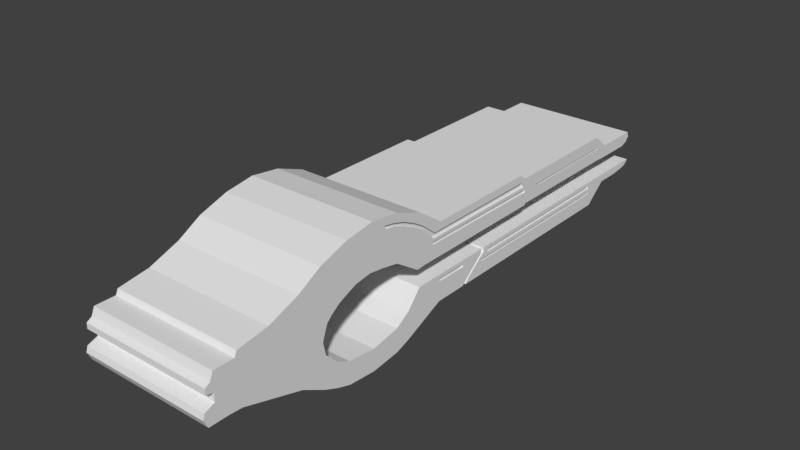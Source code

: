 # Source: relay2Simple.2FinalblendUpper.blend  (saved by Blender 2.79.0; exported with 4.5.12 LTS)
import bpy
from mathutils import Matrix  # noqa: F401  (used for matrix-valued properties, if any)

bpy.ops.wm.read_factory_settings(use_empty=True)
scene = bpy.context.scene
scene.name = 'Scene'

# ---- collections
col_collection_1 = bpy.data.collections.new('Collection 1'); scene.collection.children.link(col_collection_1)

# ---- world
world_world = bpy.data.worlds.new('World'); scene.world = world_world
world_world.color = (0.05088, 0.05088, 0.05088)
world_world.use_sun_shadow = False
world_world.sun_shadow_jitter_overblur = 0.0
world_world.cycles.sampling_method = 'MANUAL'

# ---- meshes
me_cube_003 = bpy.data.meshes.new('Cube.003')
me_cube_003.from_pydata([(0.0, -0.9802, -0.349), (0.0, -0.9523, 0.3103), (0.0, 0.9098, -0.3414), (0.0, 0.8381, 0.254), (1.0, -0.9802, -0.349), (1.0, -0.9523, 0.3103), (1.0, 0.9098, -0.3414), (1.0, 0.8381, 0.254), (0.0, -0.09038, -0.6185), (0.0, -0.09038, 0.5485), (1.0, -0.09038, -0.6185), (1.0, -0.09038, 0.5485), (0.0, -0.6642, -0.6329), (1.0, -0.6642, 0.6312), (0.0, -0.6642, 0.6312), (1.0, -0.6642, -0.6329), (0.0, 0.8277, 0.254), (1.0, 0.8266, -0.3414), (0.0, 0.8266, -0.3414), (1.0, 0.8277, 0.254), (0.0, 0.7691, -0.5473), (1.0, 0.7691, 0.4666), (0.0, 0.7691, 0.4666), (1.0, 0.7691, -0.5473), (0.0, 0.3624, -0.6185), (1.0, 0.3385, 0.4666), (0.0, 0.3385, 0.4666), (1.0, 0.3624, -0.6185), (0.0, 0.3125, -0.6185), (1.0, 0.3125, 0.5485), (0.0, 0.3125, 0.5485), (1.0, 0.3125, -0.6185), (0.0, -0.8702, -0.3618), (1.0, -0.8752, 0.3874), (0.0, -0.8752, 0.3874), (1.0, -0.8702, -0.3618), (0.0, -0.9173, -0.349), (1.0, -0.8829, 0.3103), (0.0, -0.8829, 0.3103), (1.0, -0.9173, -0.349), (0.0, -0.9506, -0.349), (1.0, -0.9227, 0.3103), (0.0, -0.9227, 0.3103), (1.0, -0.9506, -0.349), (0.0, -0.9631, 0.1927), (0.0, 0.9838, 0.254), (1.0, 0.9838, 0.254), (1.0, -0.9631, 0.1927), (0.97, -0.1161, 0.4317), (1.0, -0.7462, 0.3257), (1.0, 0.8087, 0.2359), (1.0, 0.7691, 0.3498), (1.0, 0.3443, 0.3498), (0.97, 0.3206, 0.4317), (1.0, -0.8622, 0.3164), (1.0, -0.8958, 0.1954), (1.0, -0.9251, 0.1927), (0.0, 0.9959, -0.2222), (1.0, 0.9959, -0.2222), (1.0, -0.9541, 0.03638), (1.0, -0.09038, -0.2222), (1.0, -0.6556, 0.03571), (1.0, 0.8266, -0.2222), (1.0, 0.7691, -0.2222), (1.0, 0.3624, -0.2222), (1.0, 0.3125, -0.2222), (1.0, -0.8243, 0.03638), (1.0, -0.8911, 0.03638), (1.0, -0.9244, 0.03638), (0.0, -0.9541, 0.03548), (0.0, -0.981, 0.06535), (0.0, 0.9511, 0.06703), (1.0, 0.9511, 0.06703), (1.0, -0.981, 0.06535), (1.0, -0.09038, 0.05439), (1.0, -0.6556, 0.09594), (1.0, 0.8266, 0.06703), (1.0, 0.7691, 0.07715), (1.0, 0.3488, 0.07715), (1.0, 0.3395, 0.05439), (1.0, -0.8256, 0.07783), (1.0, -0.8902, 0.0702), (1.0, -0.9259, 0.0702), (0.0, 0.9797, -0.2972), (1.0, 0.9797, -0.2972), (1.0, -0.988, -0.1437), (1.0, -0.09038, -0.4645), (1.0, -0.6642, -0.1536), (1.0, 0.8266, -0.2972), (1.0, 0.7691, -0.454), (1.0, 0.3624, -0.4645), (1.0, 0.3125, -0.4645), (1.0, -0.8702, -0.1584), (1.0, -0.9251, -0.1437), (1.0, -0.9584, -0.1437), (0.0, -0.988, -0.1437), (0.0, -0.9541, -0.08606), (0.0, 0.9896, -0.258), (1.0, 0.9896, -0.258), (1.0, -0.9541, -0.08606), (0.97, -0.09038, -0.3283), (1.0, -0.6556, -0.09135), (1.0, 0.8266, -0.258), (1.0, 0.7691, -0.3283), (1.0, 0.3624, -0.3283), (1.0, 0.3125, -0.3283), (1.0, -0.8243, -0.08606), (1.0, -0.8911, -0.08606), (1.0, -0.9244, -0.08606), (0.0, -0.9806, 0.1482), (0.0, 0.9913, 0.177), (1.0, 0.9913, 0.177), (1.0, -0.9806, 0.1482), (0.97, -0.1254, 0.2697), (1.0, -0.7457, 0.2564), (1.0, 0.8087, 0.1807), (0.97, 0.7789, 0.2612), (1.0, 0.3624, 0.2532), (0.97, 0.3395, 0.2532), (1.0, -0.8632, 0.2554), (1.0, -0.8897, 0.1311), (1.0, -0.9254, 0.1482), (0.0, -0.5833, 0.8349), (1.0, -0.5833, -0.8274), (0.0, -0.5833, -0.8274), (1.0, -0.5833, 0.8349), (1.0, -0.5833, 0.6524), (1.0, -0.5833, -0.1656), (1.0, -0.5661, 0.04474), (1.0, -0.5833, -0.6855), (1.0, -0.5742, -0.3595), (1.0, -0.5146, 0.232), (0.0, -0.1828, 0.8259), (1.0, -0.1828, -0.8008), (0.0, -0.1828, -0.8008), (1.0, -0.1828, 0.8259), (0.97, -0.1705, 0.6257), (1.0, -0.1395, -0.2222), (1.0, -0.1636, 0.05439), (1.0, -0.1828, -0.7315), (1.0, -0.1828, -0.2248), (1.0, -0.1931, 0.04575), (0.0, -0.2829, -0.9782), (0.0, -0.3831, -1.03), (0.0, -0.4832, -0.9943), (1.0, -0.2829, -0.844), (1.0, -0.3831, -0.8866), (1.0, -0.4832, -0.8637), (1.0, -0.2829, -0.621), (1.0, -0.3831, -0.7004), (1.0, -0.4832, -0.653), (1.0, -0.4832, -0.9943), (1.0, -0.3831, -1.03), (1.0, -0.2829, -0.9782), (1.0, -0.2829, 0.9917), (1.0, -0.3831, 1.049), (1.0, -0.4832, 0.982), (0.97, -0.255, 0.8242), (1.0, -0.3778, 0.952), (1.0, -0.4832, 0.7818), (1.0, -0.2829, 0.3054), (1.0, -0.3942, 0.3852), (1.0, -0.453, 0.3478), (0.0, -0.4832, 0.982), (0.0, -0.3831, 1.049), (0.0, -0.2829, 0.9917), (1.0, -0.1395, 0.1571), (1.0, -0.9541, 0.03638), (1.0, -0.8243, 0.03638), (1.0, -0.8911, 0.03638), (1.0, -0.9244, 0.03638), (0.0, -0.9541, 0.03548), (0.0, -0.9541, -0.08606), (1.0, -0.9541, -0.08606), (1.0, -0.8243, -0.08606), (1.0, -0.8911, -0.08606), (1.0, -0.9244, -0.08606), (1.0, -0.9541, 0.03638), (1.0, -0.8243, 0.03638), (1.0, -0.8911, 0.03638), (1.0, -0.9244, 0.03638), (0.0, -0.9541, 0.03548), (0.0, -0.9541, -0.08606), (1.0, -0.9541, -0.08606), (1.0, -0.8243, -0.08606), (1.0, -0.8911, -0.08606), (1.0, -0.9244, -0.08606), (1.0, -0.981, 0.06535), (1.0, -0.9541, 0.03638), (1.0, -0.6556, 0.09594), (1.0, -0.6556, 0.03571), (1.0, -0.8256, 0.07783), (1.0, -0.8243, 0.03638), (1.0, -0.8902, 0.0702), (1.0, -0.8911, 0.03638), (1.0, -0.9259, 0.0702), (1.0, -0.9244, 0.03638), (0.0, -0.9541, 0.03548), (0.0, -0.981, 0.06535), (1.0, -0.6556, -0.09135), (1.0, -0.8243, -0.08606), (0.0, -0.9541, -0.08606), (0.0, -0.9541, 0.03548), (1.0, -0.9244, 0.03638), (1.0, -0.9541, 0.03638), (1.0, -0.8243, 0.03638), (1.0, -0.8911, 0.03638), (1.0, -0.9541, -0.08606), (1.0, -0.8243, -0.08606), (1.0, -0.8911, -0.08606), (1.0, -0.9244, -0.08606), (0.0, 0.9576, -0.3193), (1.0, 0.9576, -0.3193), (1.0, -0.994, -0.2268), (1.0, -0.09038, -0.5415), (1.0, -0.6642, -0.5167), (1.0, 0.8266, -0.3193), (1.0, 0.7691, -0.5007), (1.0, 0.3624, -0.5415), (1.0, 0.3125, -0.5415), (1.0, -0.8702, -0.2641), (1.0, -0.931, -0.2268), (1.0, -0.9644, -0.2268), (0.0, -0.994, -0.2268), (1.0, -0.5833, -0.7565), (1.0, -0.1828, -0.7662), (1.0, -0.2829, -0.9111), (1.0, -0.3831, -0.9585), (1.0, -0.4832, -0.929), (1.0, -0.9259, 0.0702), (1.0, -0.9254, 0.1482), (1.0, -0.9259, 0.0702), (1.0, -0.8958, 0.1954), (1.0, -0.8632, 0.2554), (0.0, -0.6348, -0.7036), (1.0, -0.6348, 0.7053), (1.0, -0.687, 0.4134), (1.0, -0.6293, -0.03747), (1.0, -0.6293, 0.07733), (1.0, -0.6348, -0.347), (1.0, -0.6293, -0.1888), (1.0, -0.6664, 0.2176), (0.0, -0.6348, 0.7053), (1.0, -0.6348, -0.7036), (1.0, -0.6348, -0.6039), (0.0, -0.7697, 0.4579), (1.0, -0.7672, -0.4974), (0.0, -0.7672, -0.4974), (1.0, -0.7697, 0.4579), (1.0, -0.8042, 0.3211), (1.0, -0.7406, 0.08689), (1.0, -0.7672, -0.156), (1.0, -0.74, -0.0887), (1.0, -0.8044, 0.2559), (1.0, -0.74, 0.03605), (1.0, -0.7406, 0.08689), (1.0, -0.74, -0.0887), (1.0, -0.7672, -0.3904), (0.0, 0.02351, -0.6185), (1.0, 0.02351, -0.6185), (1.0, 0.02351, -0.2222), (1.0, 0.02351, -0.4645), (0.97, 0.02351, -0.3283), (1.0, 0.02351, -0.5415), (0.0, 0.9952, -0.2422), (1.0, 0.9952, -0.2422), (0.97, -0.09038, -0.2814), (1.0, 0.8266, -0.2422), (1.0, 0.7691, -0.2814), (1.0, 0.3624, -0.2814), (1.0, 0.3125, -0.2814), (1.0, -0.1636, -0.2237), (0.97, 0.02351, -0.2814), (1.0, 0.03832, -0.6185), (0.0, 0.03832, -0.6185), (0.97, 0.129, -0.2522), (0.97, 0.07604, -0.4645), (0.97, 0.1163, -0.3283), (0.97, 0.05485, -0.5415), (0.97, 0.1292, -0.2814), (1.0, 0.1675, -0.6185), (0.0, 0.1675, -0.6185), (1.0, 0.1675, -0.2222), (1.0, 0.1675, -0.4645), (0.97, 0.1675, -0.3283), (1.0, 0.1675, -0.5415), (0.97, 0.1675, -0.2814), (1.0, 0.737, -0.6185), (0.0, 0.737, -0.6185), (1.0, 0.737, -0.2222), (1.0, 0.737, -0.4645), (0.97, 0.737, -0.3283), (1.0, 0.737, -0.5415), (0.97, 0.737, -0.2814), (1.0, 0.7508, -0.6185), (0.0, 0.7508, -0.6185), (1.0, 0.7508, -0.2222), (1.0, 0.7508, -0.4645), (1.0, 0.7508, -0.3283), (1.0, 0.7508, -0.5415), (1.0, 0.7508, -0.2814), (0.0, 0.02554, -0.6185), (0.97, 0.1131, -0.2522), (0.97, 0.06161, -0.4645), (0.97, 0.1001, -0.3283), (0.97, 0.04116, -0.5415), (0.97, 0.1131, -0.2814), (1.0, 0.02554, -0.6185), (0.0, 0.1151, -0.6185), (1.0, 0.1485, -0.2222), (1.0, 0.1151, -0.4645), (0.97, 0.1485, -0.3283), (1.0, 0.1151, -0.5415), (0.97, 0.1485, -0.2814), (1.0, 0.1151, -0.6185), (0.0, 0.9868, -0.2743), (1.0, 0.06161, -0.4645), (1.0, 0.04116, -0.5415), (1.0, 0.04116, -0.5415), (1.0, 0.9868, -0.2743), (1.0, -0.9682, -0.11), (1.0, -0.09038, -0.3849), (1.0, -0.6592, -0.1172), (1.0, 0.8266, -0.2743), (1.0, 0.7691, -0.4058), (0.97, 0.3624, -0.3849), (0.97, 0.3125, -0.3849), (1.0, -0.8434, -0.1161), (1.0, -0.9052, -0.11), (1.0, -0.9385, -0.11), (0.0, -0.9682, -0.11), (1.0, -0.5833, -0.4949), (1.0, -0.1828, -0.4353), (1.0, -0.2829, -0.7136), (1.0, -0.3831, -0.7778), (1.0, -0.4832, -0.7406), (1.0, -0.6316, -0.2546), (1.0, -0.7513, -0.1167), (1.0, 0.02351, -0.3849), (0.97, 0.09955, -0.3849), (0.97, 0.1675, -0.3849), (0.97, 0.737, -0.3849), (1.0, 0.7508, -0.3849), (0.97, 0.08409, -0.3849), (0.97, 0.1153, -0.3849), (0.0, 0.9829, -0.2838), (1.0, 0.9829, -0.2838), (1.0, -0.9764, -0.124), (1.0, -0.09038, -0.4179), (1.0, -0.6612, -0.1323), (1.0, 0.8266, -0.2838), (1.0, 0.7691, -0.4258), (0.97, 0.3624, -0.4179), (0.97, 0.3125, -0.4179), (1.0, -0.8545, -0.1337), (1.0, -0.9134, -0.124), (1.0, -0.9468, -0.124), (1.0, -0.5833, -0.574), (1.0, -0.1828, -0.5581), (1.0, -0.2829, -0.7677), (1.0, -0.3831, -0.8229), (1.0, -0.4832, -0.7916), (1.0, -0.6329, -0.2929), (1.0, -0.7579, -0.133), (1.0, 0.02351, -0.4179), (0.97, 0.0898, -0.4179), (0.97, 0.1675, -0.4179), (0.97, 0.737, -0.4179), (1.0, 0.7508, -0.4179), (0.97, 0.07477, -0.4179), (0.97, 0.1153, -0.4179), (0.0, -0.9764, -0.124), (0.0, -0.9759, 0.1602), (0.0, 0.9854, 0.2093), (1.0, 0.9854, 0.2093), (1.0, -0.9759, 0.1602), (0.97, -0.1244, 0.3133), (1.0, -0.7458, 0.2751), (1.0, 0.8087, 0.1955), (0.97, 0.7789, 0.2872), (1.0, 0.3624, 0.2792), (0.97, 0.3395, 0.3013), (1.0, -0.8629, 0.2718), (1.0, -0.8913, 0.1484), (1.0, -0.9253, 0.1602), (1.0, -0.5546, 0.4328), (1.0, -0.1903, 0.3491), (1.0, -0.2829, 0.5408), (1.0, -0.3831, 0.6025), (1.0, -0.4832, 0.5299), (1.0, -0.6763, 0.2703), (1.0, -0.8044, 0.2734), (0.0, 0.364, 0.4666), (1.0, 0.364, 0.4666), (1.0, 0.3695, 0.3498), (1.0, 0.434, 0.07715), (0.97, 0.4119, 0.2547), (0.97, 0.401, 0.2807), (1.0, 0.3551, 0.4666), (1.0, 0.3606, 0.3498), (1.0, 0.4211, 0.07715), (1.0, 0.4009, 0.2535), (1.0, 0.3905, 0.2795), (0.0, 0.3551, 0.4666), (0.0, 0.976, 0.1071), (1.0, 0.976, 0.1071), (1.0, -0.1031, 0.1328), (1.0, 0.8201, 0.1084), (1.0, 0.7726, 0.1297), (1.0, 0.3624, 0.1268), (1.0, 0.3395, 0.1268), (1.0, -0.1743, 0.05124), (1.0, 0.4249, 0.1273), (1.0, 0.4138, 0.1269), (0.0, 0.9846, 0.1563), (1.0, 0.9846, 0.1563), (1.0, -0.1187, 0.229), (1.0, 0.8121, 0.1592), (1.0, 0.777, 0.2221), (1.0, 0.3624, 0.2157), (1.0, 0.3395, 0.2157), (1.0, -0.1875, 0.04738), (1.0, 0.4254, 0.2168), (1.0, 0.414, 0.2159), (1.0, 0.4047, 0.2159), (0.0, -0.2329, -0.8988), (1.0, -0.2329, -0.8988), (1.0, -0.2329, -0.8071), (1.0, -0.2329, -0.478), (1.0, -0.2329, -0.853), (1.0, -0.2329, -0.6147), (1.0, -0.2329, -0.6945), (0.0, -0.5332, -0.9232), (1.0, -0.5332, -0.8006), (1.0, -0.5287, -0.5589), (1.0, -0.5332, -0.9232), (1.0, -0.5332, -0.8619), (1.0, -0.5332, -0.6593), (1.0, -0.5332, -0.7179), (0.0, 0.9307, 0.06703), (1.0, 0.9307, 0.06703), (0.0, 0.9868, -0.2743), (1.0, 0.9868, -0.2743), (0.0, 0.9829, -0.2838), (1.0, 0.9829, -0.2838), (0.0, 0.9959, -0.2222), (0.0, 0.9959, -0.2222), (0.0, -0.09038, -0.2222), (0.0, 0.8266, -0.2222), (0.0, 0.7691, -0.2222), (0.0, 0.3624, -0.2222), (0.0, 0.3125, -0.2222), (0.0, 0.9511, 0.06703), (0.0, 0.9511, 0.06703), (0.0, -0.09038, 0.05439), (0.0, 0.8266, 0.06703), (0.0, 0.7691, 0.07715), (0.0, 0.3488, 0.07715), (0.0, 0.3395, 0.05439), (0.0, -0.5833, -0.1656), (0.0, -0.5661, 0.04474), (0.0, -0.5742, -0.3595), (0.0, -0.5146, 0.232), (0.0, -0.1395, -0.2222), (0.0, -0.1636, 0.05439), (0.0, -0.1828, -0.2248), (0.0, -0.1931, 0.04575), (0.0, -0.2829, -0.621), (0.0, -0.3831, -0.7004), (0.0, -0.4832, -0.653), (0.0, -0.2829, 0.3054), (0.0, -0.3942, 0.3852), (0.0, -0.453, 0.3478), (0.0, 0.02351, -0.2222), (0.0, -0.1636, -0.2237), (0.0, 0.129, -0.2222), (0.0, 0.1675, -0.2222), (0.0, 0.737, -0.2222), (0.0, 0.7508, -0.2222), (0.0, 0.1131, -0.2222), (0.0, 0.1485, -0.2222), (0.0, 0.434, 0.07715), (0.0, 0.4211, 0.07715), (0.0, -0.1743, 0.05124), (0.0, -0.1875, 0.04738), (0.0, -0.2329, -0.478), (0.0, -0.5287, -0.5589), (1.0, 0.1292, -0.2814), (1.0, 0.1163, -0.3283), (0.97, 0.03832, -0.5885), (1.0, 0.129, -0.2222), (0.0, 0.03832, -0.5885), (1.0, 0.07604, -0.4645), (1.0, 0.05485, -0.5415), (1.0, 0.0898, -0.4179), (1.0, 0.1131, -0.2814), (0.0, 0.02554, -0.5885), (1.0, 0.1001, -0.3283), (0.97, 0.02554, -0.5885), (1.0, 0.1131, -0.2222), (1.0, 0.06161, -0.4645), (1.0, 0.04116, -0.5415), (1.0, 0.07477, -0.4179), (1.0, 0.09955, -0.3849), (1.0, 0.08409, -0.3849), (0.0, 0.129, -0.2522), (0.0, 0.1131, -0.2522), (1.0, -0.09038, -0.2814), (1.0, -0.09038, -0.3283), (0.97, 0.3624, -0.3283), (0.97, 0.3125, -0.3283), (1.0, 0.737, -0.3283), (1.0, 0.02351, -0.3283), (1.0, -0.1244, 0.3133), (1.0, -0.1254, 0.2697), (1.0, 0.7789, 0.2872), (1.0, 0.7789, 0.2612), (1.0, 0.3395, 0.3013), (1.0, 0.3395, 0.2532), (1.0, 0.02351, -0.2814), (0.97, 0.3624, -0.2814), (0.97, 0.3125, -0.2814), (1.0, 0.737, -0.2814), (1.0, 0.1675, -0.3283), (1.0, 0.1675, -0.2814), (1.0, 0.1485, -0.3283), (1.0, 0.1485, -0.2814), (1.0, 0.1675, -0.3849), (1.0, 0.1153, -0.3849), (1.0, 0.3125, -0.3849), (1.0, 0.737, -0.3849), (1.0, 0.3624, -0.3849), (1.0, 0.737, -0.4179), (1.0, 0.1153, -0.4179), (1.0, 0.3624, -0.4179), (1.0, 0.3125, -0.4179), (1.0, 0.1675, -0.4179), (1.0, 0.4119, 0.2547), (1.0, 0.401, 0.2807), (0.0, -0.9712, 0.1723), (0.0, 0.9848, 0.226), (1.0, 0.9848, 0.226), (1.0, -0.9712, 0.1723), (0.97, -0.1212, 0.3588), (1.0, -0.746, 0.2939), (1.0, 0.8087, 0.2106), (1.0, 0.7752, 0.3105), (1.0, 0.3556, 0.3055), (0.97, 0.3294, 0.3498), (1.0, -0.8626, 0.2884), (1.0, -0.893, 0.1659), (1.0, -0.9252, 0.1723), (1.0, -0.5653, 0.5145), (0.97, -0.1662, 0.5486), (0.97, -0.2563, 0.7608), (1.0, -0.3762, 0.9016), (1.0, -0.4832, 0.6237), (1.0, -0.6803, 0.3236), (1.0, -0.8043, 0.2912), (1.0, 0.3893, 0.3064), (1.0, 0.3794, 0.3057), (0.0, -0.9577, 0.2515), (0.0, 0.9109, 0.254), (1.0, 0.9109, 0.254), (1.0, -0.9577, 0.2515), (1.0, -0.09038, 0.4901), (1.0, -0.7052, 0.4785), (1.0, 0.8182, 0.2449), (1.0, 0.7691, 0.4082), (1.0, 0.3414, 0.4082), (1.0, 0.3165, 0.4901), (1.0, -0.8687, 0.3519), (1.0, -0.8894, 0.2528), (1.0, -0.9239, 0.2515), (1.0, -0.5833, 0.7436), (1.0, -0.18, 0.7631), (1.0, -0.282, 0.9386), (1.0, -0.3821, 1.002), (1.0, -0.4832, 0.8819), (1.0, -0.6609, 0.5594), (1.0, -0.7869, 0.3895), (1.0, 0.3668, 0.4082), (1.0, 0.3579, 0.4082), (1.0, -0.3477, 1.028), (0.97, -0.3338, 0.9086), (1.0, -0.3477, 0.3583), (0.0, -0.3477, 1.028), (1.0, -0.3477, 0.5807), (0.0, -0.3477, 0.3583), (0.97, -0.3339, 0.8519), (1.0, -0.3468, 0.9794), (0.0, -0.2309, 0.9055), (1.0, -0.2309, 0.9055), (0.97, -0.2107, 0.7309), (1.0, -0.2362, 0.1704), (1.0, -0.2348, 0.4412), (0.0, -0.2362, 0.1704), (0.97, -0.2087, 0.6637), (1.0, -0.229, 0.8474), (0.0, -0.316, 1.01), (1.0, -0.316, 1.01), (0.97, -0.2952, 0.8772), (1.0, -0.316, 0.3324), (1.0, -0.316, 0.5611), (0.0, -0.316, 0.3324), (0.97, -0.2963, 0.8271), (1.0, -0.3151, 0.9594), (0.0, -0.129, 0.6643), (1.0, -0.129, 0.6643), (0.97, -0.1388, 0.5127), (1.0, -0.1209, 0.05439), (1.0, -0.1536, 0.1762), (1.0, -0.1519, 0.3283), (1.0, -0.1328, 0.09875), (1.0, -0.1474, 0.1532), (0.0, -0.1209, 0.05439), (0.97, -0.1398, 0.4331), (1.0, -0.1278, 0.6041), (1.0, 0.3206, 0.4317), (1.0, -0.1161, 0.4317), (1.0, -0.1388, 0.5127), (1.0, -0.1705, 0.6257), (1.0, -0.2107, 0.7309), (1.0, -0.255, 0.8242), (1.0, 0.3294, 0.3498), (1.0, -0.2087, 0.6637), (1.0, -0.2563, 0.7608), (1.0, -0.1398, 0.4331), (1.0, -0.1662, 0.5486), (1.0, -0.1212, 0.3588), (1.0, -0.2952, 0.8772), (1.0, -0.3338, 0.9086), (1.0, -0.2963, 0.8271), (1.0, -0.3339, 0.8519), (1.0, -0.9808, 0.1068), (1.0, -0.7006, 0.1762), (1.0, -0.8444, 0.1666), (1.0, -0.8899, 0.1006), (1.0, -0.9256, 0.1092), (0.0, -0.9808, 0.1068), (1.0, -0.5469, 0.1318), (1.0, -0.6508, 0.1475), (1.0, -0.7725, 0.1714), (0.0, -0.5469, 0.1318)], [(230, 229), (231, 229), (439, 440)], [(562, 3, 7, 563), (573, 41, 5, 564), (564, 5, 1, 561), (40, 43, 4, 0), (41, 42, 1, 5), (29, 30, 9, 11), (258, 259, 10, 8), (570, 29, 11, 565), (235, 242, 14, 13), (234, 243, 15, 12), (579, 235, 13, 566), (563, 7, 19, 567), (2, 6, 17, 18), (7, 3, 16, 19), (567, 19, 21, 568), (18, 17, 23, 20), (19, 16, 22, 21), (582, 398, 25, 569), (288, 287, 27, 24), (398, 403, 26, 25), (569, 25, 29, 570), (24, 27, 31, 28), (25, 26, 30, 29), (248, 245, 34, 33), (247, 246, 35, 32), (580, 248, 33, 571), (33, 34, 38, 37), (32, 35, 39, 36), (571, 33, 37, 572), (37, 38, 42, 41), (36, 39, 43, 40), (572, 37, 41, 573), (550, 55, 56, 551), (549, 54, 55, 550), (558, 249, 54, 549), (547, 52, 618, 624), (560, 399, 52, 547), (545, 50, 51, 546), (541, 46, 50, 545), (557, 236, 49, 544), (548, 53, 48, 543), (542, 47, 44, 539), (551, 56, 47, 542), (540, 45, 46, 541), (264, 57, 58, 265), (107, 106, 174, 175), (68, 59, 167, 170), (519, 260, 60, 507), (240, 237, 61, 101), (265, 58, 62, 267), (267, 62, 63, 268), (522, 289, 64, 269), (269, 64, 65, 270), (252, 101, 199, 256), (67, 68, 170, 169), (106, 66, 168, 174), (177, 181, 202, 204), (67, 66, 192, 194), (237, 238, 75, 61), (61, 75, 189, 190), (186, 185, 209, 210), (69, 59, 188, 197), (221, 93, 94, 222), (220, 92, 93, 221), (257, 251, 92, 220), (218, 90, 91, 219), (292, 290, 90, 218), (216, 88, 89, 217), (212, 84, 88, 216), (244, 239, 87, 215), (263, 261, 86, 214), (213, 85, 95, 223), (222, 94, 85, 213), (211, 83, 84, 212), (328, 107, 108, 329), (327, 106, 107, 328), (337, 252, 106, 327), (531, 104, 105, 529), (530, 511, 104, 531), (323, 102, 103, 324), (319, 98, 102, 323), (336, 240, 101, 322), (338, 512, 508, 321), (320, 99, 96, 330), (329, 108, 99, 320), (315, 97, 98, 319), (414, 110, 111, 415), (638, 121, 112, 634), (634, 112, 109, 639), (420, 518, 514, 416), (641, 241, 114, 635), (415, 111, 115, 417), (417, 115, 516, 418), (423, 401, 117, 419), (419, 117, 518, 420), (642, 253, 119, 636), (636, 119, 120, 637), (637, 120, 121, 638), (142, 153, 152, 143), (437, 434, 130, 331), (436, 433, 129, 224), (425, 426, 153, 142), (556, 159, 126, 552), (578, 156, 125, 574), (432, 435, 123, 124), (156, 163, 122, 125), (608, 607, 132, 135), (8, 10, 133, 134), (617, 608, 135, 575), (616, 609, 136, 553), (507, 60, 137, 271), (214, 86, 139, 225), (321, 508, 140, 332), (614, 611, 141, 421), (143, 152, 151, 144), (429, 427, 145, 226), (226, 145, 146, 227), (227, 146, 147, 228), (430, 428, 148, 333), (333, 148, 149, 334), (334, 149, 150, 335), (592, 591, 165, 154), (583, 586, 164, 155), (155, 164, 163, 156), (598, 592, 154, 576), (590, 583, 155, 577), (577, 155, 156, 578), (597, 593, 157, 554), (633, 631, 158, 555), (555, 158, 159, 556), (168, 169, 179, 178), (174, 168, 178, 184), (176, 175, 185, 186), (167, 171, 181, 177), (59, 69, 171, 167), (96, 99, 173, 172), (66, 67, 169, 168), (99, 108, 176, 173), (108, 107, 175, 176), (180, 177, 204, 203), (59, 68, 196, 188), (101, 61, 190, 199), (184, 178, 205, 208), (175, 174, 184, 185), (169, 170, 180, 179), (172, 173, 183, 182), (170, 167, 177, 180), (173, 176, 186, 183), (256, 254, 192, 200), (196, 195, 187, 188), (188, 187, 198, 197), (254, 255, 191, 192), (192, 191, 193, 194), (194, 193, 195, 196), (210, 203, 204, 207), (207, 204, 202, 201), (208, 205, 206, 209), (209, 206, 203, 210), (185, 184, 208, 209), (68, 67, 194, 196), (178, 179, 206, 205), (82, 73, 187, 195), (182, 183, 207, 201), (250, 80, 191, 255), (179, 180, 203, 206), (73, 70, 198, 187), (183, 186, 210, 207), (80, 81, 193, 191), (66, 106, 200, 192), (81, 82, 195, 193), (152, 227, 228, 151), (153, 226, 227, 152), (426, 429, 226, 153), (10, 214, 225, 133), (435, 436, 224, 123), (2, 211, 212, 6), (43, 222, 213, 4), (4, 213, 223, 0), (259, 263, 214, 10), (243, 244, 215, 15), (6, 212, 216, 17), (17, 216, 217, 23), (287, 292, 218, 27), (27, 218, 219, 31), (246, 257, 220, 35), (35, 220, 221, 39), (39, 221, 222, 43), (123, 224, 244, 243), (640, 131, 241, 641), (331, 130, 240, 336), (224, 129, 239, 244), (127, 128, 238, 237), (130, 127, 237, 240), (552, 126, 236, 557), (574, 125, 235, 579), (124, 123, 243, 234), (125, 122, 242, 235), (15, 215, 257, 246), (75, 250, 255, 189), (190, 189, 255, 254), (199, 190, 254, 256), (635, 114, 253, 642), (322, 101, 252, 337), (215, 87, 251, 257), (106, 252, 256, 200), (544, 49, 249, 558), (566, 13, 248, 580), (12, 15, 246, 247), (13, 14, 245, 248), (307, 501, 263, 259), (504, 497, 512, 338), (501, 500, 261, 263), (495, 499, 260, 519), (301, 307, 259, 258), (497, 495, 519, 512), (508, 507, 271, 140), (509, 520, 521, 510), (291, 293, 520, 509), (102, 267, 268, 103), (98, 265, 267, 102), (262, 272, 266, 100), (97, 264, 265, 98), (525, 526, 487, 488), (308, 314, 273, 274), (526, 309, 490, 487), (312, 310, 492, 493), (528, 525, 488, 503), (314, 312, 493, 273), (31, 219, 285, 280), (529, 105, 523, 527), (219, 91, 283, 285), (270, 65, 282, 524), (28, 31, 280, 281), (510, 521, 286, 284), (298, 300, 522, 511), (294, 299, 292, 287), (342, 298, 511, 530), (299, 297, 290, 292), (300, 296, 289, 522), (295, 294, 287, 288), (20, 23, 294, 295), (268, 63, 296, 300), (217, 89, 297, 299), (324, 103, 298, 342), (23, 217, 299, 294), (103, 268, 300, 298), (277, 279, 306, 304), (491, 489, 498, 496), (279, 275, 302, 306), (278, 276, 303, 305), (339, 277, 304, 343), (489, 278, 305, 498), (280, 285, 312, 314), (527, 523, 525, 528), (285, 283, 310, 312), (524, 282, 309, 526), (281, 280, 314, 308), (284, 286, 313, 311), (366, 340, 344, 370), (365, 339, 343, 369), (351, 324, 342, 368), (368, 342, 530, 532), (353, 326, 340, 366), (533, 528, 503, 494), (502, 504, 338, 364), (349, 322, 337, 363), (357, 331, 336, 362), (360, 334, 335, 361), (359, 333, 334, 360), (431, 430, 333, 359), (348, 321, 332, 358), (438, 437, 331, 357), (150, 149, 468, 469), (356, 329, 320, 347), (347, 320, 330, 371), (364, 338, 321, 348), (362, 336, 322, 349), (346, 319, 323, 350), (350, 323, 324, 351), (367, 341, 325, 352), (352, 325, 326, 353), (363, 337, 327, 354), (354, 327, 328, 355), (355, 328, 329, 356), (93, 355, 356, 94), (92, 354, 355, 93), (251, 363, 354, 92), (90, 534, 535, 91), (290, 532, 534, 90), (88, 350, 351, 89), (84, 346, 350, 88), (239, 362, 349, 87), (261, 364, 348, 86), (85, 347, 371, 95), (94, 356, 347, 85), (83, 345, 346, 84), (433, 438, 357, 129), (86, 348, 358, 139), (427, 431, 359, 145), (145, 359, 360, 146), (146, 360, 361, 147), (129, 357, 362, 239), (87, 349, 363, 251), (500, 502, 364, 261), (310, 533, 494, 492), (91, 535, 536, 283), (297, 368, 532, 290), (89, 351, 368, 297), (276, 365, 369, 303), (283, 536, 533, 310), (114, 377, 391, 253), (131, 385, 390, 241), (161, 388, 389, 162), (585, 587, 388, 161), (594, 595, 387, 160), (611, 612, 386, 141), (162, 389, 385, 131), (110, 373, 374, 111), (121, 384, 375, 112), (112, 375, 372, 109), (118, 381, 376, 113), (241, 390, 377, 114), (111, 374, 378, 115), (115, 378, 515, 516), (401, 402, 380, 117), (117, 380, 517, 518), (253, 391, 382, 119), (119, 382, 383, 120), (120, 383, 384, 121), (116, 379, 397, 396), (418, 516, 537, 422), (546, 51, 394, 559), (21, 22, 392, 393), (568, 21, 393, 581), (537, 538, 402, 401), (422, 537, 401, 423), (559, 394, 399, 560), (393, 392, 403, 398), (581, 393, 398, 582), (395, 412, 413, 400), (77, 408, 412, 395), (610, 613, 411, 138), (78, 409, 410, 79), (400, 413, 409, 78), (76, 407, 408, 77), (72, 405, 407, 76), (79, 410, 406, 74), (71, 404, 405, 72), (412, 422, 423, 413), (408, 418, 422, 412), (613, 614, 421, 411), (409, 419, 420, 410), (413, 423, 419, 409), (407, 417, 418, 408), (405, 415, 417, 407), (410, 420, 416, 406), (404, 414, 415, 405), (139, 358, 431, 427), (358, 332, 430, 431), (133, 225, 429, 426), (332, 140, 428, 430), (225, 139, 427, 429), (134, 133, 426, 425), (147, 361, 438, 433), (361, 335, 437, 438), (151, 228, 436, 435), (144, 151, 435, 432), (228, 147, 433, 436), (335, 150, 434, 437), (443, 441, 442, 444), (309, 282, 476, 480), (65, 64, 450, 451), (302, 275, 505, 506), (296, 63, 449, 478), (260, 499, 479, 473), (289, 296, 478, 477), (282, 65, 451, 476), (490, 309, 480, 475), (140, 271, 474, 465), (71, 72, 453, 452), (421, 141, 466, 484), (434, 150, 469, 486), (271, 137, 463, 474), (130, 434, 486, 461), (594, 160, 470, 596), (428, 140, 465, 485), (58, 57, 445, 446), (162, 131, 462, 472), (138, 411, 483, 464), (585, 161, 471, 588), (79, 74, 454, 458), (640, 128, 460, 643), (161, 162, 472, 471), (137, 60, 447, 463), (610, 138, 464, 615), (60, 260, 473, 447), (72, 76, 455, 453), (395, 400, 482, 481), (76, 77, 456, 455), (128, 127, 459, 460), (62, 58, 446, 448), (400, 78, 457, 482), (127, 130, 461, 459), (148, 428, 485, 467), (63, 62, 448, 449), (411, 421, 484, 483), (78, 79, 458, 457), (149, 148, 467, 468), (77, 395, 481, 456), (64, 289, 477, 450), (279, 277, 488, 487), (489, 491, 274, 273), (275, 279, 487, 490), (276, 278, 493, 492), (365, 276, 492, 494), (278, 489, 273, 493), (491, 496, 301, 274), (304, 306, 495, 497), (496, 498, 307, 301), (306, 302, 499, 495), (305, 303, 500, 501), (303, 369, 502, 500), (498, 305, 501, 307), (277, 339, 503, 488), (343, 304, 497, 504), (339, 365, 494, 503), (369, 343, 504, 502), (506, 505, 475, 479), (505, 275, 490, 475), (302, 506, 479, 499), (100, 266, 507, 508), (509, 510, 105, 104), (291, 509, 104, 511), (262, 100, 508, 512), (113, 376, 513, 514), (379, 116, 516, 515), (381, 118, 518, 517), (118, 113, 514, 518), (272, 262, 512, 519), (521, 520, 269, 270), (520, 293, 522, 269), (266, 272, 519, 507), (510, 284, 523, 105), (286, 521, 270, 524), (293, 291, 511, 522), (284, 311, 525, 523), (313, 286, 524, 526), (311, 313, 526, 525), (344, 340, 527, 528), (340, 326, 529, 527), (325, 341, 530, 531), (326, 325, 531, 529), (341, 367, 532, 530), (370, 344, 528, 533), (352, 353, 535, 534), (367, 352, 534, 532), (353, 366, 536, 535), (366, 370, 533, 536), (376, 381, 517, 513), (116, 396, 537, 516), (397, 379, 515, 538), (396, 397, 538, 537), (538, 559, 560, 402), (515, 546, 559, 538), (377, 544, 558, 391), (385, 552, 557, 390), (388, 555, 556, 389), (587, 633, 555, 388), (595, 625, 626, 387), (612, 627, 628, 386), (389, 556, 552, 385), (373, 540, 541, 374), (384, 551, 542, 375), (375, 542, 539, 372), (517, 624, 629, 513), (390, 557, 544, 377), (374, 541, 545, 378), (378, 545, 546, 515), (402, 560, 547, 380), (380, 547, 624, 517), (391, 558, 549, 382), (382, 549, 550, 383), (383, 550, 551, 384), (394, 581, 582, 399), (51, 568, 581, 394), (49, 566, 580, 249), (126, 574, 579, 236), (158, 577, 578, 159), (631, 590, 577, 158), (622, 598, 576, 623), (620, 617, 575, 621), (159, 578, 574, 126), (55, 572, 573, 56), (54, 571, 572, 55), (249, 580, 571, 54), (52, 569, 570, 618), (399, 582, 569, 52), (50, 567, 568, 51), (46, 563, 567, 50), (236, 579, 566, 49), (618, 570, 565, 619), (47, 564, 561, 44), (56, 573, 564, 47), (45, 562, 563, 46), (630, 606, 590, 631), (603, 632, 633, 587), (602, 585, 588, 604), (602, 603, 587, 585), (605, 601, 584, 589), (606, 600, 583, 590), (600, 599, 586, 583), (621, 575, 598, 622), (386, 628, 625, 595), (141, 594, 596, 466), (141, 386, 595, 594), (553, 136, 593, 597), (575, 135, 592, 598), (135, 132, 591, 592), (154, 165, 599, 600), (576, 154, 600, 606), (554, 157, 601, 605), (160, 387, 603, 602), (160, 602, 604, 470), (387, 626, 632, 603), (623, 576, 606, 630), (619, 565, 617, 620), (513, 629, 627, 612), (74, 610, 615, 454), (406, 416, 614, 613), (74, 406, 613, 610), (514, 513, 612, 611), (416, 514, 611, 614), (543, 48, 609, 616), (565, 11, 608, 617), (11, 9, 607, 608), (48, 53, 618, 619), (136, 609, 620, 621), (157, 593, 622, 623), (53, 548, 624, 618), (597, 554, 626, 625), (616, 553, 628, 627), (548, 543, 629, 624), (584, 601, 630, 631), (605, 589, 633, 632), (589, 584, 631, 633), (593, 136, 621, 622), (553, 597, 625, 628), (601, 157, 623, 630), (554, 605, 632, 626), (609, 48, 619, 620), (543, 616, 627, 629), (131, 640, 643, 462), (75, 635, 642, 250), (128, 640, 641, 238), (81, 637, 638, 82), (80, 636, 637, 81), (250, 642, 636, 80), (238, 641, 635, 75), (73, 634, 639, 70), (82, 638, 634, 73)])
me_cube_003.use_remesh_preserve_volume = False
me_cube_003.use_remesh_preserve_attributes = False
me_cube_003.use_mirror_vertex_groups = False
me_cube_003.update()

# ---- objects
ob_cube = bpy.data.objects.new('Cube', me_cube_003)

# ---- transforms, parenting, visibility, modifiers, constraints
ob_cube.location = (0.5305, -0.3945, -0.3247)
ob_cube.scale = (0.4715, 2.085, 0.4715)
ob_cube.lineart.crease_threshold = 0.0
_m = ob_cube.modifiers.new('Mirror', 'MIRROR')
_m.use_clip = True

# ---- collection membership
col_collection_1.objects.link(ob_cube)

# ---- scene / render settings (as saved in the file)
scene.frame_start = 1; scene.frame_end = 250; scene.frame_set(0)
scene.render.engine = 'BLENDER_EEVEE_NEXT'
scene.render.resolution_percentage = 50
scene.render.dither_intensity = 0.0
scene.cycles.use_denoising = False
scene.cycles.samples = 128
scene.cycles.sampling_pattern = 'TABULATED_SOBOL'
scene.cycles.use_adaptive_sampling = False
scene.cycles.use_light_tree = False
scene.cycles.blur_glossy = 0.0
scene.cycles.sample_clamp_indirect = 0.0
scene.view_settings.view_transform = 'Standard'
bpy.context.view_layer.update()

# ---- added for rendering (the .blend has no active camera and no usable light): camera, sun
cam_auto = bpy.data.cameras.new('AutoCamera')
cam_auto.lens = 50.0
cam_auto.sensor_width = 36.0
cam_auto.clip_end = 1000.0
ob_auto_camera = bpy.data.objects.new('AutoCamera', cam_auto)
scene.collection.objects.link(ob_auto_camera)
ob_auto_camera.location = (4.56998, -5.23991, 2.91113)
ob_auto_camera.rotation_euler = (1.09748, -7.21219e-08, 0.694738)
scene.camera = ob_auto_camera
light_auto_sun = bpy.data.lights.new('AutoSun', 'SUN')
light_auto_sun.energy = 3.0
light_auto_sun.angle = 0.0523599
ob_auto_sun = bpy.data.objects.new('AutoSun', light_auto_sun)
scene.collection.objects.link(ob_auto_sun)
ob_auto_sun.rotation_euler = (0.872665, 0.174533, 0.523599)
bpy.context.view_layer.update()
